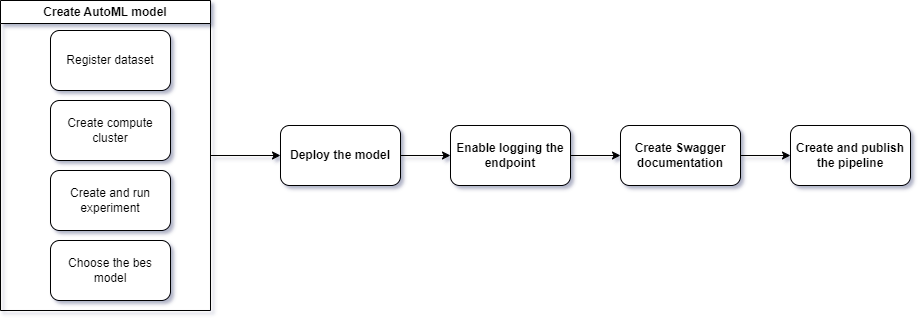

The diagram above was exported from draw.io. Its source (the exported page's mxGraphModel, read from the mxfile embedded in the PNG):
<mxGraphModel dx="1877" dy="522" grid="1" gridSize="10" guides="1" tooltips="1" connect="1" arrows="1" fold="1" page="1" pageScale="1" pageWidth="827" pageHeight="1169" math="0" shadow="0">
  <root>
    <mxCell id="0" />
    <mxCell id="1" parent="0" />
    <mxCell id="cPEHDPKevvFoz8COoSgR-14" style="edgeStyle=orthogonalEdgeStyle;rounded=0;orthogonalLoop=1;jettySize=auto;html=1;entryX=0;entryY=0.5;entryDx=0;entryDy=0;" edge="1" parent="1" source="cPEHDPKevvFoz8COoSgR-2" target="cPEHDPKevvFoz8COoSgR-5">
      <mxGeometry relative="1" as="geometry" />
    </mxCell>
    <mxCell id="cPEHDPKevvFoz8COoSgR-2" value="Create AutoML model" style="swimlane;whiteSpace=wrap;html=1;" vertex="1" parent="1">
      <mxGeometry x="-60" y="85" width="210" height="310" as="geometry" />
    </mxCell>
    <mxCell id="cPEHDPKevvFoz8COoSgR-9" value="Register dataset" style="rounded=1;whiteSpace=wrap;html=1;" vertex="1" parent="cPEHDPKevvFoz8COoSgR-2">
      <mxGeometry x="50" y="30" width="120" height="60" as="geometry" />
    </mxCell>
    <mxCell id="cPEHDPKevvFoz8COoSgR-10" value="Create compute cluster" style="rounded=1;whiteSpace=wrap;html=1;" vertex="1" parent="cPEHDPKevvFoz8COoSgR-2">
      <mxGeometry x="50" y="100" width="120" height="60" as="geometry" />
    </mxCell>
    <mxCell id="cPEHDPKevvFoz8COoSgR-11" value="Create and run experiment" style="rounded=1;whiteSpace=wrap;html=1;" vertex="1" parent="cPEHDPKevvFoz8COoSgR-2">
      <mxGeometry x="50" y="170" width="120" height="60" as="geometry" />
    </mxCell>
    <mxCell id="cPEHDPKevvFoz8COoSgR-12" value="Choose the bes model" style="rounded=1;whiteSpace=wrap;html=1;" vertex="1" parent="cPEHDPKevvFoz8COoSgR-2">
      <mxGeometry x="50" y="240" width="120" height="60" as="geometry" />
    </mxCell>
    <mxCell id="cPEHDPKevvFoz8COoSgR-15" style="edgeStyle=orthogonalEdgeStyle;rounded=0;orthogonalLoop=1;jettySize=auto;html=1;entryX=0;entryY=0.5;entryDx=0;entryDy=0;" edge="1" parent="1" source="cPEHDPKevvFoz8COoSgR-5" target="cPEHDPKevvFoz8COoSgR-6">
      <mxGeometry relative="1" as="geometry" />
    </mxCell>
    <mxCell id="cPEHDPKevvFoz8COoSgR-5" value="&lt;b style=&quot;border-color: var(--border-color);&quot;&gt;Deploy the model&lt;/b&gt;" style="rounded=1;whiteSpace=wrap;html=1;" vertex="1" parent="1">
      <mxGeometry x="220" y="210" width="120" height="60" as="geometry" />
    </mxCell>
    <mxCell id="cPEHDPKevvFoz8COoSgR-16" style="edgeStyle=orthogonalEdgeStyle;rounded=0;orthogonalLoop=1;jettySize=auto;html=1;entryX=0;entryY=0.5;entryDx=0;entryDy=0;" edge="1" parent="1" source="cPEHDPKevvFoz8COoSgR-6" target="cPEHDPKevvFoz8COoSgR-7">
      <mxGeometry relative="1" as="geometry" />
    </mxCell>
    <mxCell id="cPEHDPKevvFoz8COoSgR-6" value="&lt;b&gt;Enable logging the endpoint&lt;/b&gt;" style="rounded=1;whiteSpace=wrap;html=1;" vertex="1" parent="1">
      <mxGeometry x="390" y="210" width="120" height="60" as="geometry" />
    </mxCell>
    <mxCell id="cPEHDPKevvFoz8COoSgR-17" value="" style="edgeStyle=orthogonalEdgeStyle;rounded=0;orthogonalLoop=1;jettySize=auto;html=1;" edge="1" parent="1" source="cPEHDPKevvFoz8COoSgR-7" target="cPEHDPKevvFoz8COoSgR-8">
      <mxGeometry relative="1" as="geometry" />
    </mxCell>
    <mxCell id="cPEHDPKevvFoz8COoSgR-7" value="&lt;b&gt;Create Swagger documentation&lt;/b&gt;" style="rounded=1;whiteSpace=wrap;html=1;" vertex="1" parent="1">
      <mxGeometry x="560" y="210" width="120" height="60" as="geometry" />
    </mxCell>
    <mxCell id="cPEHDPKevvFoz8COoSgR-8" value="&lt;b&gt;Create and publish the pipeline&lt;/b&gt;" style="rounded=1;whiteSpace=wrap;html=1;" vertex="1" parent="1">
      <mxGeometry x="730" y="210" width="120" height="60" as="geometry" />
    </mxCell>
  </root>
</mxGraphModel>